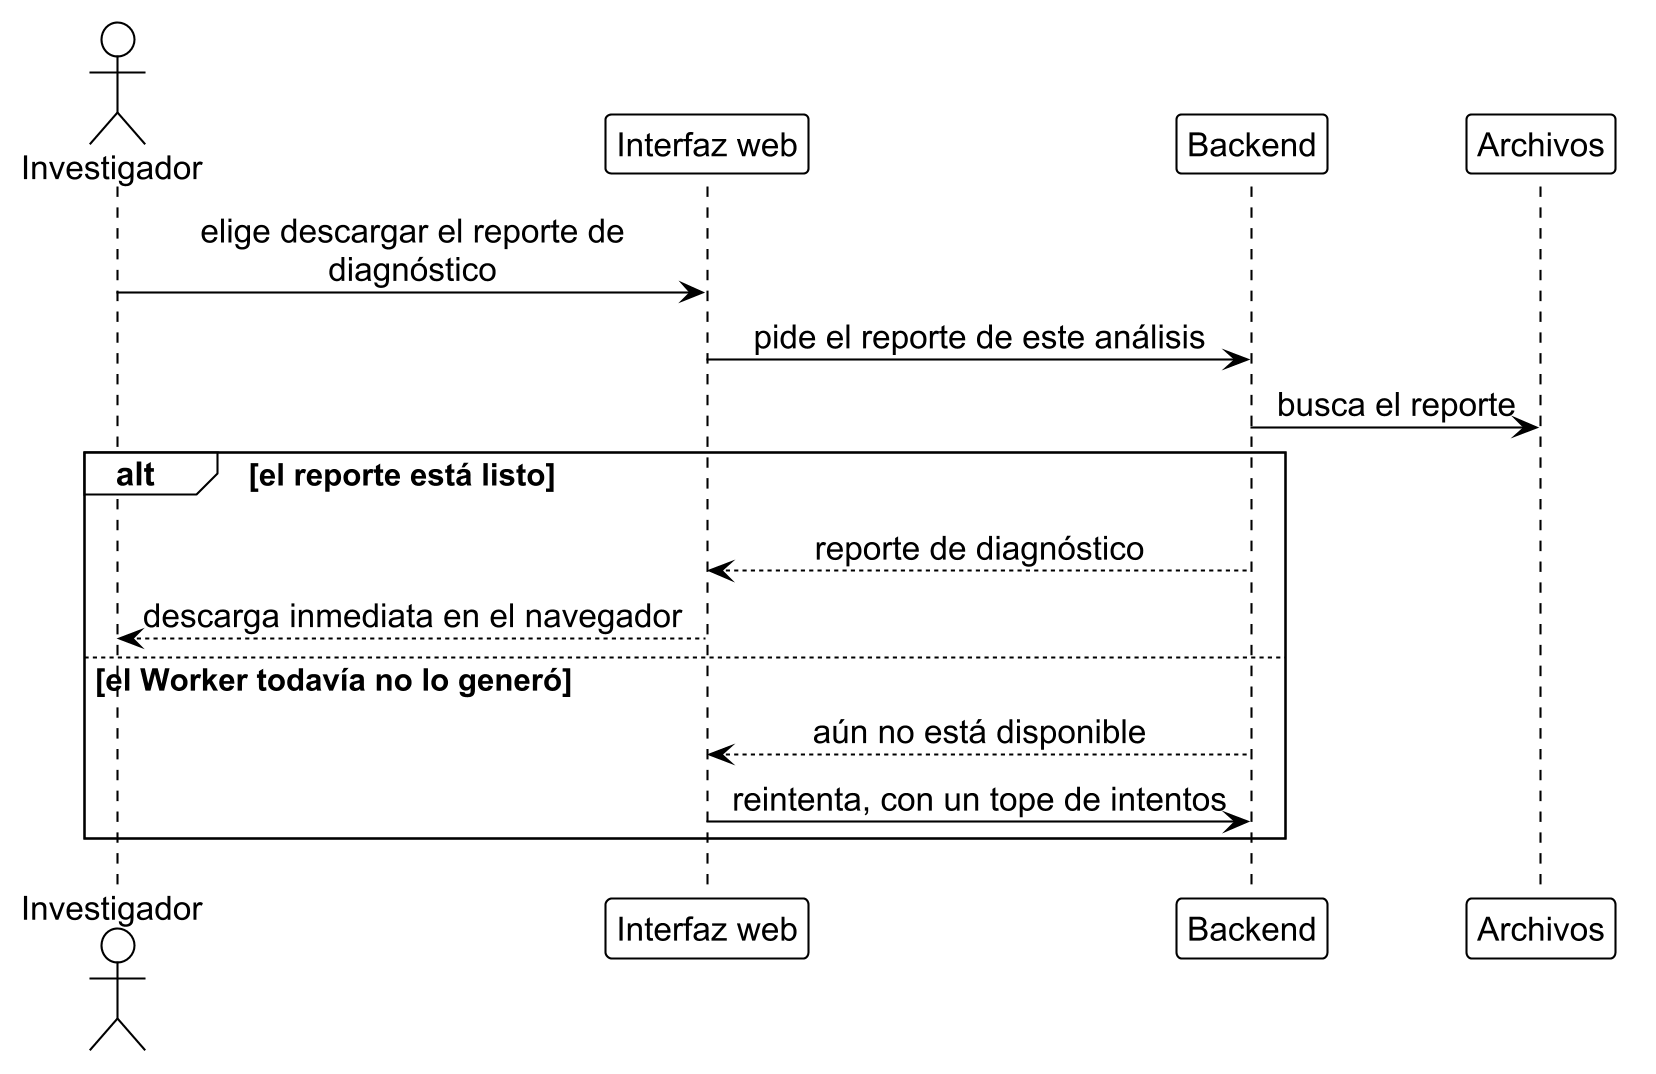

The diagram above was rendered by PlantUML. Its source (embedded in the PNG):
@startuml prog_3
!include ../estilo_doc.iuml
skinparam dpi 200
actor Investigador as inv
participant "Interfaz web" as ui
participant Backend as api
participant Archivos as fs

inv -> ui: elige descargar el reporte de\ndiagnóstico
ui -> api: pide el reporte de este análisis
api -> fs: busca el reporte
alt el reporte está listo
  api --> ui: reporte de diagnóstico
  ui --> inv: descarga inmediata en el navegador
else el Worker todavía no lo generó
  api --> ui: aún no está disponible
  ui -> api: reintenta, con un tope de intentos
end
@enduml